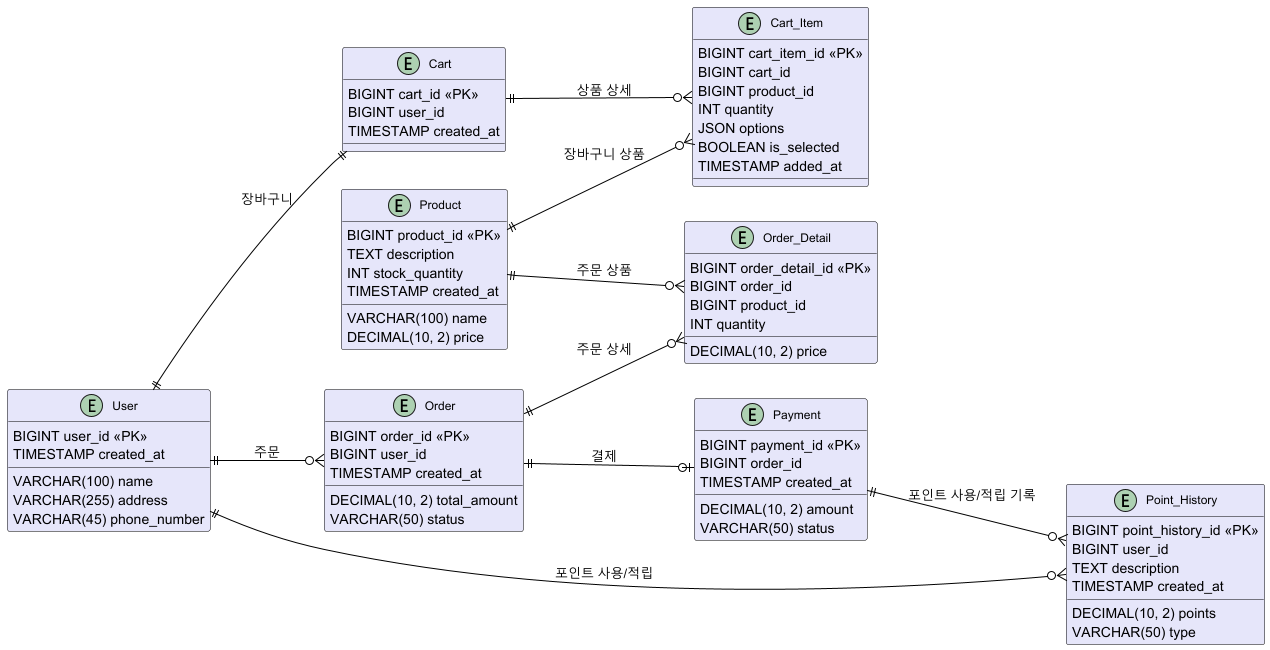

The diagram above was rendered by PlantUML. Its source (embedded in the PNG):
@startuml
skinparam class {
BackgroundColor Lavender
BorderColor Black
ArrowColor Black
FontName Arial
FontSize 12
ClassFontColor Black
}

left to right direction

entity User {
BIGINT user_id <<PK>>
VARCHAR(100) name
VARCHAR(255) address
VARCHAR(45) phone_number
TIMESTAMP created_at
}

entity Product {
BIGINT product_id <<PK>>
VARCHAR(100) name
TEXT description
DECIMAL(10, 2) price
INT stock_quantity
TIMESTAMP created_at
}

entity Cart {
BIGINT cart_id <<PK>>
BIGINT user_id
TIMESTAMP created_at
}

entity Cart_Item {
BIGINT cart_item_id <<PK>>
BIGINT cart_id
BIGINT product_id
INT quantity
JSON options
BOOLEAN is_selected
TIMESTAMP added_at
}

entity Order {
BIGINT order_id <<PK>>
BIGINT user_id
DECIMAL(10, 2) total_amount
VARCHAR(50) status
TIMESTAMP created_at
}

entity Order_Detail {
BIGINT order_detail_id <<PK>>
BIGINT order_id
BIGINT product_id
INT quantity
DECIMAL(10, 2) price
}

entity Payment {
BIGINT payment_id <<PK>>
BIGINT order_id
DECIMAL(10, 2) amount
VARCHAR(50) status
TIMESTAMP created_at
}

entity Point_History {
BIGINT point_history_id <<PK>>
BIGINT user_id
DECIMAL(10, 2) points
VARCHAR(50) type
TEXT description
TIMESTAMP created_at
}

User ||--|| Cart : "장바구니"
User ||--o{ Order : "주문"
User ||--o{ Point_History : "포인트 사용/적립"

Cart ||--o{ Cart_Item : "상품 상세"
Product ||--o{ Cart_Item : "장바구니 상품"
Product ||--o{ Order_Detail : "주문 상품"

Order ||--o{ Order_Detail : "주문 상세"
Order ||--o| Payment : "결제"

Payment ||--o{ Point_History : "포인트 사용/적립 기록"
@enduml